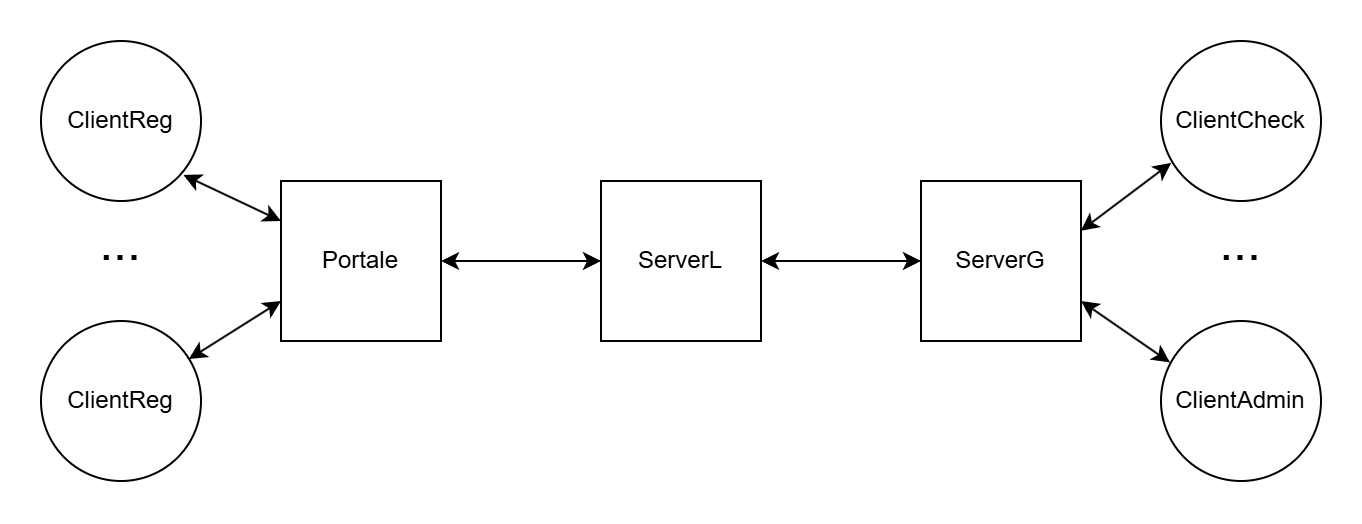

The diagram above was exported from draw.io. Its source (the exported page's mxGraphModel, read from the mxfile embedded in the PNG):
<mxGraphModel dx="989" dy="564" grid="1" gridSize="10" guides="1" tooltips="1" connect="1" arrows="1" fold="1" page="1" pageScale="1" pageWidth="1169" pageHeight="827" math="0" shadow="0">
  <root>
    <mxCell id="0" />
    <mxCell id="1" parent="0" />
    <mxCell id="GNGo43cSq0LoGwhnRq65-2" value="ClientCheck" style="ellipse;whiteSpace=wrap;html=1;aspect=fixed;" vertex="1" parent="1">
      <mxGeometry x="760" y="290" width="80" height="80" as="geometry" />
    </mxCell>
    <mxCell id="GNGo43cSq0LoGwhnRq65-3" value="ClientAdmin" style="ellipse;whiteSpace=wrap;html=1;aspect=fixed;" vertex="1" parent="1">
      <mxGeometry x="760" y="430" width="80" height="80" as="geometry" />
    </mxCell>
    <mxCell id="GNGo43cSq0LoGwhnRq65-5" value="ServerL" style="whiteSpace=wrap;html=1;aspect=fixed;fillStyle=solid;fillColor=light-dark(#FFFFFF,#030303);" vertex="1" parent="1">
      <mxGeometry x="480" y="360" width="80" height="80" as="geometry" />
    </mxCell>
    <mxCell id="GNGo43cSq0LoGwhnRq65-6" value="ServerG" style="whiteSpace=wrap;html=1;aspect=fixed;fillStyle=solid;fillColor=light-dark(#FFFFFF,#030303);" vertex="1" parent="1">
      <mxGeometry x="640" y="360" width="80" height="80" as="geometry" />
    </mxCell>
    <mxCell id="GNGo43cSq0LoGwhnRq65-7" value="Portale" style="whiteSpace=wrap;html=1;aspect=fixed;fillStyle=solid;fillColor=light-dark(#FFFFFF,#030303);" vertex="1" parent="1">
      <mxGeometry x="320" y="360" width="80" height="80" as="geometry" />
    </mxCell>
    <mxCell id="GNGo43cSq0LoGwhnRq65-9" value="" style="endArrow=classic;startArrow=classic;html=1;rounded=0;entryX=0;entryY=0.5;entryDx=0;entryDy=0;exitX=1;exitY=0.5;exitDx=0;exitDy=0;" edge="1" parent="1" source="GNGo43cSq0LoGwhnRq65-7" target="GNGo43cSq0LoGwhnRq65-5">
      <mxGeometry width="50" height="50" relative="1" as="geometry">
        <mxPoint x="420" y="413" as="sourcePoint" />
        <mxPoint x="420" y="353" as="targetPoint" />
      </mxGeometry>
    </mxCell>
    <mxCell id="GNGo43cSq0LoGwhnRq65-10" value="" style="endArrow=classic;startArrow=classic;html=1;rounded=0;entryX=0;entryY=0.5;entryDx=0;entryDy=0;exitX=1;exitY=0.5;exitDx=0;exitDy=0;" edge="1" parent="1" source="GNGo43cSq0LoGwhnRq65-5" target="GNGo43cSq0LoGwhnRq65-6">
      <mxGeometry width="50" height="50" relative="1" as="geometry">
        <mxPoint x="570" y="400" as="sourcePoint" />
        <mxPoint x="660" y="399.63" as="targetPoint" />
      </mxGeometry>
    </mxCell>
    <mxCell id="GNGo43cSq0LoGwhnRq65-11" value="" style="endArrow=classic;startArrow=classic;html=1;rounded=0;entryX=0.063;entryY=0.762;entryDx=0;entryDy=0;exitX=0.999;exitY=0.311;exitDx=0;exitDy=0;exitPerimeter=0;entryPerimeter=0;" edge="1" parent="1" source="GNGo43cSq0LoGwhnRq65-6" target="GNGo43cSq0LoGwhnRq65-2">
      <mxGeometry width="50" height="50" relative="1" as="geometry">
        <mxPoint x="750" y="399.63" as="sourcePoint" />
        <mxPoint x="870" y="400" as="targetPoint" />
      </mxGeometry>
    </mxCell>
    <mxCell id="GNGo43cSq0LoGwhnRq65-12" value="" style="endArrow=classic;startArrow=classic;html=1;rounded=0;entryX=0.056;entryY=0.259;entryDx=0;entryDy=0;exitX=1;exitY=0.75;exitDx=0;exitDy=0;entryPerimeter=0;" edge="1" parent="1" source="GNGo43cSq0LoGwhnRq65-6" target="GNGo43cSq0LoGwhnRq65-3">
      <mxGeometry width="50" height="50" relative="1" as="geometry">
        <mxPoint x="770" y="395" as="sourcePoint" />
        <mxPoint x="842" y="358" as="targetPoint" />
      </mxGeometry>
    </mxCell>
    <mxCell id="GNGo43cSq0LoGwhnRq65-15" value="ClientReg" style="ellipse;whiteSpace=wrap;html=1;aspect=fixed;" vertex="1" parent="1">
      <mxGeometry x="200" y="290" width="80" height="80" as="geometry" />
    </mxCell>
    <mxCell id="GNGo43cSq0LoGwhnRq65-16" value="ClientReg" style="ellipse;whiteSpace=wrap;html=1;aspect=fixed;" vertex="1" parent="1">
      <mxGeometry x="200" y="430" width="80" height="80" as="geometry" />
    </mxCell>
    <mxCell id="GNGo43cSq0LoGwhnRq65-17" value="" style="endArrow=classic;startArrow=classic;html=1;rounded=0;entryX=0.89;entryY=0.837;entryDx=0;entryDy=0;exitX=0;exitY=0.25;exitDx=0;exitDy=0;entryPerimeter=0;" edge="1" parent="1" target="GNGo43cSq0LoGwhnRq65-15" source="GNGo43cSq0LoGwhnRq65-7">
      <mxGeometry width="50" height="50" relative="1" as="geometry">
        <mxPoint x="319.99999999999994" y="384.0399999999999" as="sourcePoint" />
        <mxPoint x="274.96" y="349.99999999999994" as="targetPoint" />
      </mxGeometry>
    </mxCell>
    <mxCell id="GNGo43cSq0LoGwhnRq65-18" value="" style="endArrow=classic;startArrow=classic;html=1;rounded=0;entryX=0;entryY=0.75;entryDx=0;entryDy=0;exitX=0.924;exitY=0.238;exitDx=0;exitDy=0;exitPerimeter=0;" edge="1" parent="1" target="GNGo43cSq0LoGwhnRq65-7" source="GNGo43cSq0LoGwhnRq65-16">
      <mxGeometry width="50" height="50" relative="1" as="geometry">
        <mxPoint x="275.52" y="440" as="sourcePoint" />
        <mxPoint x="319.9999999999999" y="409.28" as="targetPoint" />
      </mxGeometry>
    </mxCell>
    <mxCell id="GNGo43cSq0LoGwhnRq65-19" value="..." style="text;html=1;align=center;verticalAlign=middle;whiteSpace=wrap;rounded=0;fontSize=25;" vertex="1" parent="1">
      <mxGeometry x="210" y="380" width="60" height="20" as="geometry" />
    </mxCell>
    <mxCell id="GNGo43cSq0LoGwhnRq65-20" value="..." style="text;html=1;align=center;verticalAlign=middle;whiteSpace=wrap;rounded=0;fontSize=25;" vertex="1" parent="1">
      <mxGeometry x="770" y="380" width="60" height="20" as="geometry" />
    </mxCell>
  </root>
</mxGraphModel>